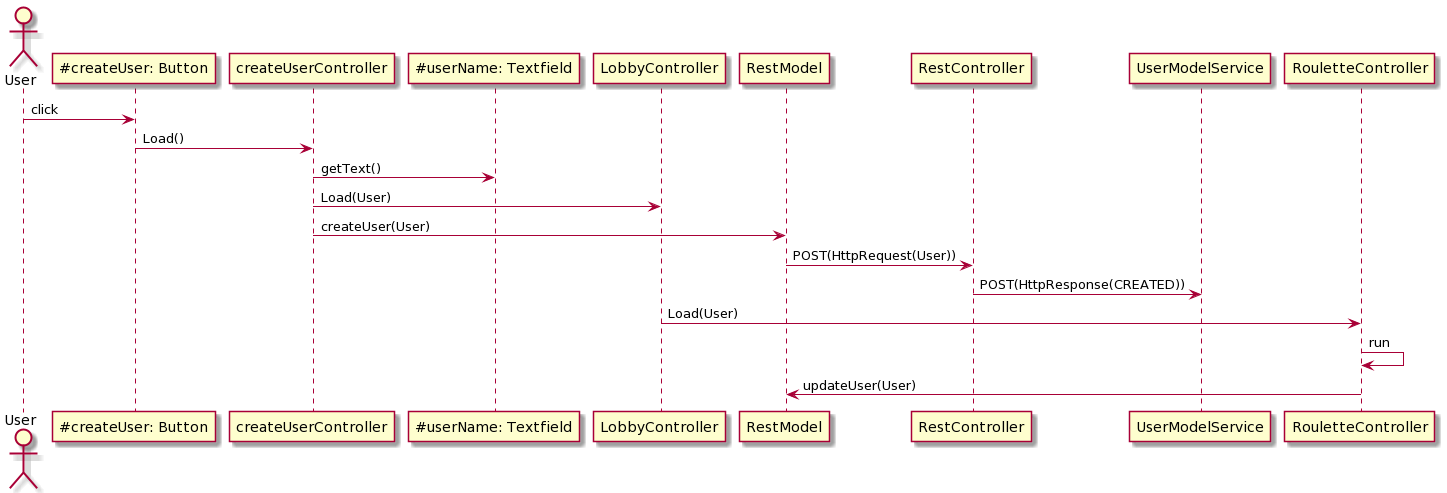

The diagram above was rendered by PlantUML. Its source (embedded in the PNG):
@startuml
actor User
User -> "~#createUser: Button" as createUser: click
createUser-> createUserController: Load()
createUserController -> "~#userName: Textfield" as usernamefield:getText()
createUserController -> LobbyController: Load(User)
createUserController -> RestModel: createUser(User)
RestModel -> RestController: POST(HttpRequest(User))
RestController -> UserModelService: POST(HttpResponse(CREATED))
LobbyController -> RouletteController: Load(User)
RouletteController -> RouletteController: run
RouletteController -> RestModel: updateUser(User)
@enduml